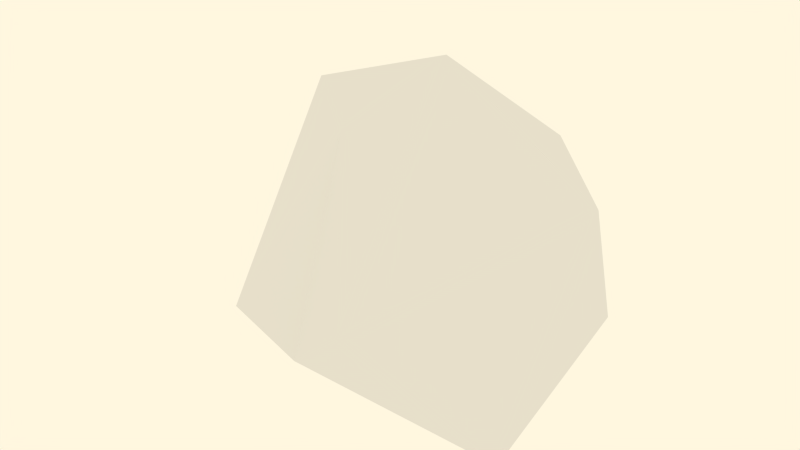 # Source: rock.blend  (saved by Blender 2.71.0; exported with 4.5.12 LTS)
import bpy
from mathutils import Matrix  # noqa: F401  (used for matrix-valued properties, if any)

bpy.ops.wm.read_factory_settings(use_empty=True)
scene = bpy.context.scene
scene.name = 'Scene'

# ---- collections
col_collection_1 = bpy.data.collections.new('Collection 1'); scene.collection.children.link(col_collection_1)

# ---- world
world_world = bpy.data.worlds.new('World'); scene.world = world_world
world_world.color = (1.0, 0.9259, 0.7405)
world_world.use_sun_shadow = False
world_world.sun_shadow_jitter_overblur = 0.0
world_world.cycles.sampling_method = 'MANUAL'
world_world.cycles.sample_map_resolution = 256

# ---- meshes
me_icosphere = bpy.data.meshes.new('Icosphere')
me_icosphere.from_pydata([(0.0, 0.0, -0.8656), (0.9815, -0.8652, -0.4472), (-0.2764, -0.8506, -0.4472), (-0.8944, -0.6736, -0.4472), (-0.2764, 0.8506, -0.2822), (0.7236, 0.5257, -0.4472), (0.2764, -1.107, 0.03544), (-0.6559, -0.05488, 0.4472), (-1.35, 0.5257, 0.4472), (0.2764, 0.6478, 0.4472), (0.8944, 0.0, 0.4472), (0.0, 0.0, 1.0)], [], [(0, 1, 2), (1, 0, 5), (0, 2, 3), (0, 3, 4), (0, 4, 5), (1, 5, 10), (2, 1, 6), (3, 2, 7), (4, 3, 8), (5, 4, 9), (1, 10, 6), (2, 6, 7), (3, 7, 8), (4, 8, 9), (5, 9, 10), (6, 10, 11), (7, 6, 11), (8, 7, 11), (9, 8, 11), (10, 9, 11)])
me_icosphere.use_remesh_preserve_volume = False
me_icosphere.use_remesh_preserve_attributes = False
me_icosphere.use_mirror_vertex_groups = False
me_icosphere.update()

# ---- objects
ob_rock = bpy.data.objects.new('rock', me_icosphere)

# ---- transforms, parenting, visibility, modifiers, constraints
ob_rock.location = (0.0, 0.0, 0.0)
ob_rock.lineart.crease_threshold = 0.0

# ---- collection membership
col_collection_1.objects.link(ob_rock)

# ---- scene / render settings (as saved in the file)
scene.frame_start = 1; scene.frame_end = 50; scene.frame_set(0)
scene.render.engine = 'BLENDER_EEVEE_NEXT'
scene.render.image_settings.compression = 90
scene.render.dither_intensity = 0.0
scene.render.film_transparent = True
scene.cycles.use_denoising = False
scene.cycles.samples = 10
scene.cycles.sampling_pattern = 'TABULATED_SOBOL'
scene.cycles.light_sampling_threshold = 0.0
scene.cycles.use_adaptive_sampling = False
scene.cycles.use_light_tree = False
scene.cycles.blur_glossy = 0.0
scene.cycles.volume_bounces = 1
scene.cycles.pixel_filter_type = 'GAUSSIAN'
scene.cycles.sample_clamp_indirect = 0.0
scene.view_settings.view_transform = 'Standard'
bpy.context.view_layer.update()

# ---- added for rendering (the .blend has no active camera): camera
cam_auto = bpy.data.cameras.new('AutoCamera')
cam_auto.lens = 50.0
cam_auto.sensor_width = 36.0
cam_auto.clip_end = 1000.0
ob_auto_camera = bpy.data.objects.new('AutoCamera', cam_auto)
scene.collection.objects.link(ob_auto_camera)
ob_auto_camera.location = (3.11926, -4.09254, 2.71014)
ob_auto_camera.rotation_euler = (1.09748, -7.21219e-08, 0.694738)
scene.camera = ob_auto_camera
bpy.context.view_layer.update()

